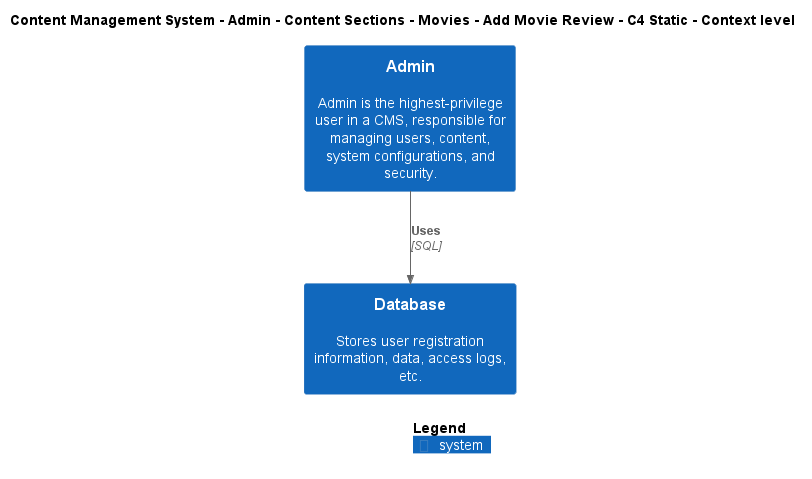

The diagram above was rendered by PlantUML. Its source (embedded in the PNG):
@startuml
!include ..\..\..\..\..\..\..\..\..\.c4s\C4_Context.puml

AddElementTag("c4interflow:lifecycle:new", $bgColor=green, $fontColor=#ffffff, $borderColor=green, $shadowing="False")
AddElementTag("c4interflow:lifecycle:changed", $bgColor=orange, $fontColor=#ffffff, $borderColor=orange, $shadowing="False")
AddElementTag("c4interflow:lifecycle:removed", $bgColor=red, $fontColor=#ffffff, $borderColor=red, $shadowing="False")

AddRelTag("c4interflow:lifecycle:new", $textColor=green, $lineColor=green)
AddRelTag("c4interflow:lifecycle:changed", $textColor=orange, $lineColor=orange)
AddRelTag("c4interflow:lifecycle:removed", $textColor=red, $lineColor=red)

SHOW_PERSON_PORTRAIT()
LAYOUT_TOP_DOWN()

skinparam linetype polyline

title Content Management System - Admin - Content Sections - Movies - Add Movie Review - C4 Static - Context level

System(ContentManagementSystem.SoftwareSystems.Admin, "Admin", "Admin is the highest-privilege user in a CMS, responsible for managing users, content, system configurations, and security.")
System(ContentManagementSystem.SoftwareSystems.Database, "Database", "Stores user registration information, data, access logs, etc.")

Rel(ContentManagementSystem.SoftwareSystems.Admin, ContentManagementSystem.SoftwareSystems.Database, "Uses", "SQL", $tags="protocol:sql")


SHOW_LEGEND()
@enduml